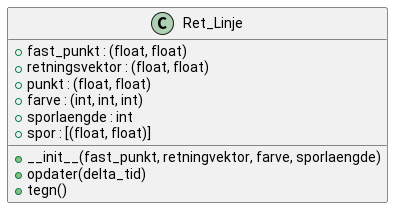

The diagram above was rendered by PlantUML. Its source (embedded in the PNG):
@startuml
class Ret_Linje {
{field} +fast_punkt : (float, float) 
{field} +retningsvektor : (float, float)
{field} +punkt : (float, float)
{field} +farve : (int, int, int)
{field} +sporlaengde : int
{field} +spor : [(float, float)]
{method} +__init__(fast_punkt, retningvektor, farve, sporlaengde)
{method} +opdater(delta_tid)
{method} +tegn()
}
@enduml